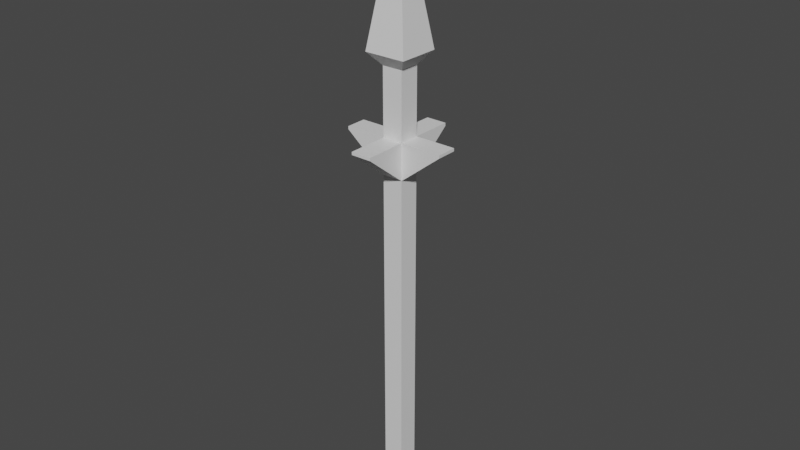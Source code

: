 # Source: spear.blend  (saved by Blender 2.91.10; exported with 4.5.12 LTS)
import bpy
from mathutils import Matrix  # noqa: F401  (used for matrix-valued properties, if any)

bpy.ops.wm.read_factory_settings(use_empty=True)
scene = bpy.context.scene
scene.name = 'Scene'

# ---- collections
col_collection = bpy.data.collections.new('Collection'); scene.collection.children.link(col_collection)

# ---- materials (node trees are filled in below, after node groups)
mat_main = bpy.data.materials.new('Main')
mat_main.alpha_threshold = 0.0
mat_main.use_transparent_shadow = False
mat_main.line_color = (0.0, 0.0, 0.0, 1.0)
mat_spearhead = bpy.data.materials.new('SpearHead')
mat_spearhead.use_transparent_shadow = False

# ---- material node trees
mat_main.use_nodes = True; mat_main.node_tree.nodes.clear()
_N = mat_main.node_tree.nodes; _L = mat_main.node_tree.links
n0 = _N.new('ShaderNodeOutputMaterial'); n0.name = 'Material Output'; n0.location = (300, 300)
n1 = _N.new('ShaderNodeBsdfPrincipled'); n1.name = 'Principled BSDF'; n1.location = (10, 300)
n1.distribution = 'GGX'
n1.subsurface_method = 'BURLEY'
n1.inputs[2].default_value = 0.4
n1.inputs[3].default_value = 1.45
n1.inputs[27].default_value = (0.0, 0.0, 0.0, 1.0)
n1.inputs[28].default_value = 1.0
_L.new(n1.outputs[0], n0.inputs[0])
n0.is_active_output = True
mat_spearhead.use_nodes = True; mat_spearhead.node_tree.nodes.clear()
_N = mat_spearhead.node_tree.nodes; _L = mat_spearhead.node_tree.links
n0 = _N.new('ShaderNodeBsdfPrincipled'); n0.name = 'Principled BSDF'; n0.location = (10, 300)
n0.distribution = 'GGX'
n0.subsurface_method = 'BURLEY'
n0.inputs[3].default_value = 1.45
n0.inputs[27].default_value = (0.0, 0.0, 0.0, 1.0)
n0.inputs[28].default_value = 1.0
n1 = _N.new('ShaderNodeOutputMaterial'); n1.name = 'Material Output'; n1.location = (300, 300)
_L.new(n0.outputs[0], n1.inputs[0])
n1.is_active_output = True

# ---- world
world_world = bpy.data.worlds.new('World'); scene.world = world_world
world_world.use_nodes = True; world_world.node_tree.nodes.clear()
_N = world_world.node_tree.nodes; _L = world_world.node_tree.links
n0 = _N.new('ShaderNodeOutputWorld'); n0.name = 'World Output'; n0.location = (300, 300)
n1 = _N.new('ShaderNodeBackground'); n1.name = 'Background'; n1.location = (10, 300)
n1.inputs[0].default_value = (0.05088, 0.05088, 0.05088, 1.0)
_L.new(n1.outputs[0], n0.inputs[0])
n0.is_active_output = True
world_world.color = (0.05088, 0.05088, 0.05088)
world_world.use_sun_shadow = False
world_world.sun_shadow_jitter_overblur = 0.0

# ---- meshes
me_cube = bpy.data.meshes.new('Cube')
me_cube.from_pydata([(0.05, 0.05, 1.609), (0.05, 0.05, -0.5998), (0.05, -0.05, 1.609), (0.05, -0.05, -0.5998), (-0.05, 0.05, 1.609), (-0.05, 0.05, -0.5998), (-0.05, -0.05, 1.609), (-0.05, -0.05, -0.5998), (0.1002, -0.1002, 1.67), (-0.1002, -0.1002, 1.67), (0.1002, 0.1002, 1.67), (-0.1002, 0.1002, 1.67), (1.192e-07, -1.192e-07, 2.338), (1.192e-07, -1.192e-07, 2.338), (1.192e-07, -1.192e-07, 2.338), (1.192e-07, -1.192e-07, 2.338), (0.05, 0.05, 1.289), (-0.05, -0.05, 1.289), (0.05, -0.05, 1.289), (-0.05, 0.05, 1.289), (0.05, 0.05, 1.115), (0.05, -0.05, 1.115), (-0.05, 0.05, 1.115), (-0.05, -0.05, 1.115), (-0.05, 0.25, 1.289), (0.05, 0.25, 1.289), (0.05, 0.25, 1.275), (-0.05, 0.25, 1.275), (0.25, 0.05, 1.289), (0.25, -0.05, 1.289), (0.25, 0.05, 1.275), (0.25, -0.05, 1.275), (-0.05, -0.25, 1.275), (-0.05, -0.25, 1.289), (0.05, -0.25, 1.289), (0.05, -0.25, 1.275), (-0.25, -0.05, 1.275), (-0.25, -0.05, 1.289), (-0.25, 0.05, 1.289), (-0.25, 0.05, 1.275)], [], [(4, 6, 9, 11), (18, 2, 6, 17), (17, 6, 4, 19), (5, 1, 3, 7), (16, 0, 2, 18), (19, 4, 0, 16), (11, 9, 13, 15), (2, 0, 10, 8), (0, 4, 11, 10), (6, 2, 8, 9), (14, 15, 13, 12), (9, 8, 12, 13), (10, 11, 15, 14), (8, 10, 14, 12), (22, 19, 24, 27), (16, 18, 29, 28), (23, 17, 37, 36), (17, 23, 32, 33), (3, 21, 23, 7), (7, 23, 22, 5), (1, 20, 21, 3), (5, 22, 20, 1), (27, 24, 25, 26), (16, 20, 26, 25), (19, 16, 25, 24), (20, 22, 27, 26), (30, 28, 29, 31), (21, 20, 30, 31), (20, 16, 28, 30), (18, 21, 31, 29), (35, 34, 33, 32), (23, 21, 35, 32), (21, 18, 34, 35), (18, 17, 33, 34), (36, 37, 38, 39), (19, 22, 39, 38), (17, 19, 38, 37), (22, 23, 36, 39)])
me_cube.polygons.foreach_set('material_index', [1, 0, 0, 0, 0, 0, 1, 1, 1, 1, 0, 1, 1, 1, 1, 1, 1, 1, 0, 0, 0, 0, 1, 1, 1, 1, 1, 1, 1, 1, 1, 1, 1, 1, 1, 1, 1, 1])
_uv = me_cube.uv_layers.new(name='UVMap')
_uv.uv.foreach_set('vector', [0.625, 0.25, 0.625, 0.0, 0.625, 0.0, 0.625, 0.25, 0.6001, 0.75, 0.625, 0.75, 0.625, 1.0, 0.6001, 1.0, 0.6001, 0.0, 0.625, 0.0, 0.625, 0.25, 0.6001, 0.25, 0.125, 0.5, 0.375, 0.5, 0.375, 0.75, 0.125, 0.75, 0.6001, 0.5, 0.625, 0.5, 0.625, 0.75, 0.6001, 0.75, 0.6001, 0.25, 0.625, 0.25, 0.625, 0.5, 0.6001, 0.5, 0.625, 0.25, 0.625, 0.0, 0.625, 0.0, 0.625, 0.25, 0.625, 0.75, 0.625, 0.5, 0.625, 0.5, 0.625, 0.75, 0.625, 0.5, 0.625, 0.25, 0.625, 0.25, 0.625, 0.5, 0.625, 1.0, 0.625, 0.75, 0.625, 0.75, 0.625, 1.0, 0.625, 0.5, 0.875, 0.5, 0.875, 0.75, 0.625, 0.75, 0.625, 1.0, 0.625, 0.75, 0.625, 0.75, 0.625, 1.0, 0.625, 0.5, 0.625, 0.25, 0.625, 0.25, 0.625, 0.5, 0.625, 0.75, 0.625, 0.5, 0.625, 0.5, 0.625, 0.75, 0.5866, 0.25, 0.6001, 0.25, 0.6001, 0.25, 0.5866, 0.25, 0.6001, 0.5, 0.6001, 0.75, 0.6001, 0.75, 0.6001, 0.5, 0.5866, 0.0, 0.6001, 0.0, 0.6001, 0.0, 0.5866, 0.0, 0.6001, 0.0, 0.5866, 0.0, 0.5866, 0.0, 0.6001, 0.0, 0.375, 0.75, 0.5866, 0.75, 0.5866, 1.0, 0.375, 1.0, 0.375, 0.0, 0.5866, 0.0, 0.5866, 0.25, 0.375, 0.25, 0.375, 0.5, 0.5866, 0.5, 0.5866, 0.75, 0.375, 0.75, 0.375, 0.25, 0.5866, 0.25, 0.5866, 0.5, 0.375, 0.5, 0.5866, 0.25, 0.6001, 0.25, 0.6001, 0.5, 0.5866, 0.5, 0.6001, 0.5, 0.5866, 0.5, 0.5866, 0.5, 0.6001, 0.5, 0.6001, 0.25, 0.6001, 0.5, 0.6001, 0.5, 0.6001, 0.25, 0.5866, 0.5, 0.5866, 0.25, 0.5866, 0.25, 0.5866, 0.5, 0.5866, 0.5, 0.6001, 0.5, 0.6001, 0.75, 0.5866, 0.75, 0.5866, 0.75, 0.5866, 0.5, 0.5866, 0.5, 0.5866, 0.75, 0.5866, 0.5, 0.6001, 0.5, 0.6001, 0.5, 0.5866, 0.5, 0.6001, 0.75, 0.5866, 0.75, 0.5866, 0.75, 0.6001, 0.75, 0.5866, 0.75, 0.6001, 0.75, 0.6001, 1.0, 0.5866, 1.0, 0.5866, 1.0, 0.5866, 0.75, 0.5866, 0.75, 0.5866, 1.0, 0.5866, 0.75, 0.6001, 0.75, 0.6001, 0.75, 0.5866, 0.75, 0.6001, 0.75, 0.6001, 1.0, 0.6001, 1.0, 0.6001, 0.75, 0.5866, 0.0, 0.6001, 0.0, 0.6001, 0.25, 0.5866, 0.25, 0.6001, 0.25, 0.5866, 0.25, 0.5866, 0.25, 0.6001, 0.25, 0.6001, 0.0, 0.6001, 0.25, 0.6001, 0.25, 0.6001, 0.0, 0.5866, 0.25, 0.5866, 0.0, 0.5866, 0.0, 0.5866, 0.25])
me_cube.materials.append(mat_main)
me_cube.materials.append(mat_spearhead)
me_cube.use_remesh_preserve_volume = False
me_cube.use_remesh_preserve_attributes = False
me_cube.use_mirror_vertex_groups = False
me_cube.update()

# ---- objects
ob_cube = bpy.data.objects.new('Cube', me_cube)

# ---- transforms, parenting, visibility, modifiers, constraints
ob_cube.location = (0.0, 0.0, 0.0)
ob_cube.lock_rotations_4d = False
ob_cube.empty_display_type = 'ARROWS'
ob_cube.lineart.crease_threshold = 0.0

# ---- collection membership
col_collection.objects.link(ob_cube)

# ---- scene / render settings (as saved in the file)
scene.frame_start = 1; scene.frame_end = 250; scene.frame_set(1)
scene.render.engine = 'BLENDER_EEVEE_NEXT'
scene.cycles.use_denoising = False
scene.cycles.samples = 128
scene.cycles.sampling_pattern = 'TABULATED_SOBOL'
scene.cycles.use_adaptive_sampling = False
scene.cycles.use_light_tree = False
scene.view_settings.view_transform = 'Filmic'
bpy.context.view_layer.update()

# ---- added for rendering (the .blend has no active camera and no usable light): camera, sun
cam_auto = bpy.data.cameras.new('AutoCamera')
cam_auto.lens = 50.0
cam_auto.sensor_width = 36.0
cam_auto.clip_end = 1000.0
ob_auto_camera = bpy.data.objects.new('AutoCamera', cam_auto)
scene.collection.objects.link(ob_auto_camera)
ob_auto_camera.location = (2.79547, -3.35456, 3.10531)
ob_auto_camera.rotation_euler = (1.09748, -7.21219e-08, 0.694738)
scene.camera = ob_auto_camera
light_auto_sun = bpy.data.lights.new('AutoSun', 'SUN')
light_auto_sun.energy = 3.0
light_auto_sun.angle = 0.0523599
ob_auto_sun = bpy.data.objects.new('AutoSun', light_auto_sun)
scene.collection.objects.link(ob_auto_sun)
ob_auto_sun.rotation_euler = (0.872665, 0.174533, 0.523599)
bpy.context.view_layer.update()
